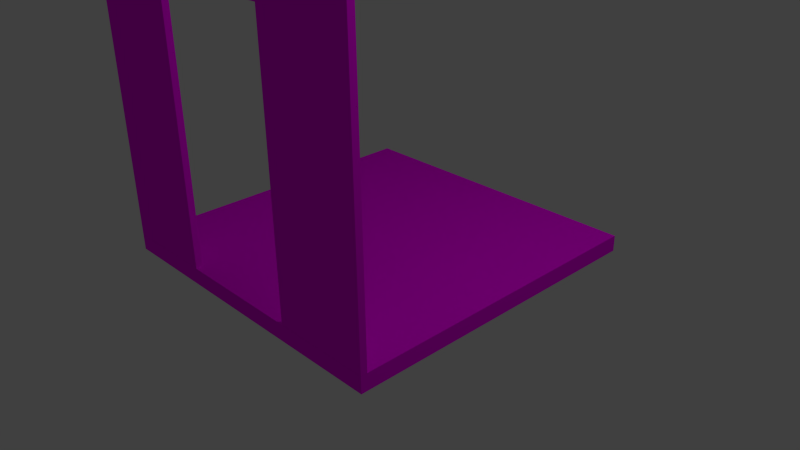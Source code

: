 # Source: ManEscManorDoorS.blend  (saved by Blender 2.69.0; exported with 4.5.12 LTS)
import bpy
from mathutils import Matrix  # noqa: F401  (used for matrix-valued properties, if any)

bpy.ops.wm.read_factory_settings(use_empty=True)
scene = bpy.context.scene
scene.name = 'Scene'

# ---- collections
col_collection_1 = bpy.data.collections.new('Collection 1'); scene.collection.children.link(col_collection_1)

# ---- images (referenced by path relative to the original .blend; pixels are not part of the script)
import os
ASSET_DIR = os.environ.get("B2B_ASSET_DIR", "")  # directory of the original .blend (textures are referenced by path, not embedded)
HERE = os.path.dirname(os.path.abspath(__file__))  # packed textures are extracted next to this script under _unpacked/

def load_image(name, relpath, width, height, colorspace="sRGB"):
    """Load a texture the original file referenced (path relative to the .blend, or extracted next to this script)."""
    p = next((c for c in (os.path.join(HERE, relpath), os.path.join(ASSET_DIR, relpath)) if relpath and os.path.exists(c)), "")
    if p:
        img = bpy.data.images.load(p, check_existing=True)
        img.name = name
    else:  # same state as the original file: an image datablock whose file is absent (Cycles renders it pink)
        img = bpy.data.images.new(name, width, height)
        img.source = "FILE"
        img.filepath = "//" + (relpath or name)
    img.colorspace_settings.name = colorspace
    return img
img_whiteplaster_clr_png = load_image('WhitePlaster_CLR.png', 'WhitePlaster_CLR.png', 1024, 1024, 'sRGB')
img_marblefloorplain_clr_jpg = load_image('MarbleFloorPlain_CLR.jpg', 'MarbleFloorPlain_CLR.jpg', 1024, 1024, 'sRGB')

# ---- materials (node trees are filled in below, after node groups)
mat_whiteplaster = bpy.data.materials.new('WhitePlaster')
mat_whiteplaster.alpha_threshold = 0.0
mat_whiteplaster.roughness = 0.5
mat_whiteplaster.line_color = (0.0, 0.0, 0.0, 1.0)
mat_marblefloorplain = bpy.data.materials.new('MarbleFloorPlain')
mat_marblefloorplain.alpha_threshold = 0.0
mat_marblefloorplain.roughness = 0.5
mat_marblefloorplain.line_color = (0.0, 0.0, 0.0, 1.0)

# ---- material node trees
mat_whiteplaster.use_nodes = True; mat_whiteplaster.node_tree.nodes.clear()
_N = mat_whiteplaster.node_tree.nodes; _L = mat_whiteplaster.node_tree.links
n0 = _N.new('ShaderNodeOutputMaterial'); n0.name = 'Material Output'; n0.location = (300, 300)
n1 = _N.new('ShaderNodeBsdfDiffuse'); n1.name = 'Diffuse BSDF'; n1.location = (10, 300)
n2 = _N.new('ShaderNodeTexImage'); n2.name = 'Image Texture'; n2.location = (-180, 300)
n2.width = 140
n2.image = img_whiteplaster_clr_png
_L.new(n1.outputs[0], n0.inputs[0])
_L.new(n2.outputs[0], n1.inputs[0])
n0.is_active_output = True
mat_marblefloorplain.use_nodes = True; mat_marblefloorplain.node_tree.nodes.clear()
_N = mat_marblefloorplain.node_tree.nodes; _L = mat_marblefloorplain.node_tree.links
n0 = _N.new('ShaderNodeOutputMaterial'); n0.name = 'Material Output'; n0.location = (300, 300)
n1 = _N.new('ShaderNodeBsdfDiffuse'); n1.name = 'Diffuse BSDF'; n1.location = (10, 300)
n2 = _N.new('ShaderNodeTexImage'); n2.name = 'Image Texture'; n2.location = (-180, 300)
n2.width = 140
n2.image = img_marblefloorplain_clr_jpg
_L.new(n1.outputs[0], n0.inputs[0])
_L.new(n2.outputs[0], n1.inputs[0])
n0.is_active_output = True

# ---- world
world_world = bpy.data.worlds.new('World'); scene.world = world_world
world_world.color = (0.05088, 0.05088, 0.05088)
world_world.use_sun_shadow = False
world_world.sun_shadow_jitter_overblur = 0.0
world_world.cycles.sampling_method = 'MANUAL'
world_world.cycles.sample_map_resolution = 256

# ---- cameras
cam_camera_001 = bpy.data.cameras.new('Camera.001')
cam_camera_001.clip_end = 100.0
cam_camera_001.lens = 35.0
cam_camera_001.sensor_width = 32.0
cam_camera_001.sensor_height = 18.0
cam_camera_001.ortho_scale = 7.314
cam_camera_001.dof.focus_distance = 0.0
cam_camera = bpy.data.cameras.new('Camera')
cam_camera.clip_end = 100.0
cam_camera.lens = 35.0
cam_camera.sensor_width = 32.0
cam_camera.sensor_height = 18.0
cam_camera.ortho_scale = 7.314
cam_camera.dof.focus_distance = 0.0

# ---- lights
light_lamp_001 = bpy.data.lights.new('Lamp.001', 'POINT')
light_lamp_001.transmission_factor = 0.0
light_lamp_001.cutoff_distance = 30.0
light_lamp_001.energy = 100.0
light_lamp_001.shadow_buffer_clip_start = 1.001
light_lamp_001.shadow_soft_size = 0.1
light_lamp_001.shadow_maximum_resolution = 0.006
light_lamp_001.use_absolute_resolution = True
light_lamp_001.cycles.use_multiple_importance_sampling = False
light_lamp = bpy.data.lights.new('Lamp', 'POINT')
light_lamp.transmission_factor = 0.0
light_lamp.cutoff_distance = 30.0
light_lamp.energy = 100.0
light_lamp.shadow_buffer_clip_start = 1.001
light_lamp.shadow_soft_size = 0.1
light_lamp.shadow_maximum_resolution = 0.006
light_lamp.use_absolute_resolution = True
light_lamp.cycles.use_multiple_importance_sampling = False

# ---- meshes
me_cube_003 = bpy.data.meshes.new('Cube.003')
me_cube_003.from_pydata([(-0.4, -0.48, 3.816), (-0.4, -0.5, 3.816), (-0.7, -0.5, 3.816), (-0.7, -0.48, 3.816), (-0.4, -0.48, 8.132), (-0.4, -0.5, 8.132), (-0.7, -0.5, 8.132), (-0.7, -0.48, 8.132), (-1.1, -0.48, 3.816), (-1.1, -0.5, 3.816), (-1.4, -0.5, 3.816), (-1.4, -0.48, 3.816), (-1.1, -0.48, 8.132), (-1.1, -0.5, 8.132), (-1.4, -0.5, 8.132), (-1.4, -0.48, 8.132), (-0.4, -0.48, 8.132), (-0.4, -0.5, 8.132), (-1.4, -0.5, 8.132), (-1.4, -0.48, 8.132), (-0.4, -0.48, 14.07), (-0.4, -0.5, 14.07), (-1.4, -0.5, 14.07), (-1.4, -0.48, 14.07)], [], [(0, 1, 2, 3), (4, 7, 6, 5), (0, 4, 5, 1), (1, 5, 6, 2), (2, 6, 7, 3), (4, 0, 3, 7), (8, 9, 10, 11), (12, 15, 14, 13), (8, 12, 13, 9), (9, 13, 14, 10), (10, 14, 15, 11), (12, 8, 11, 15), (16, 17, 18, 19), (20, 23, 22, 21), (16, 20, 21, 17), (17, 21, 22, 18), (18, 22, 23, 19), (20, 16, 19, 23)])
_uv = me_cube_003.uv_layers.new(name='UVMap')
_uv.uv.foreach_set('vector', [0.6366, 0.3414, 0.6366, 0.3414, 0.5419, 0.3414, 0.5419, 0.3414, 0.6366, 0.594, 0.5419, 0.594, 0.5419, 0.594, 0.6366, 0.594, 0.6366, 0.3414, 0.6366, 0.594, 0.6366, 0.594, 0.6366, 0.3414, 0.6366, 0.3414, 0.6366, 0.594, 0.5419, 0.594, 0.5419, 0.3414, -0.004379, 0.02639, -0.004379, 0.7806, 0.04276, 0.7806, 0.04276, 0.02639, 0.6366, 0.594, 0.6366, 0.3414, 0.5419, 0.3414, 0.5419, 0.594, 0.4156, 0.3414, 0.4156, 0.3414, 0.3209, 0.3414, 0.3209, 0.3414, 0.4156, 0.594, 0.3209, 0.594, 0.3209, 0.594, 0.4156, 0.594, 0.04276, 0.02639, 0.04276, 0.7806, -0.004379, 0.7806, -0.004379, 0.02639, 0.4156, 0.3414, 0.4156, 0.594, 0.3209, 0.594, 0.3209, 0.3414, 0.3209, 0.3414, 0.3209, 0.594, 0.3209, 0.594, 0.3209, 0.3414, 0.4156, 0.594, 0.4156, 0.3414, 0.3209, 0.3414, 0.3209, 0.594, 0.8399, 0.119, 0.8399, 0.07968, 0.05422, 0.07968, 0.05422, 0.119, 0.6366, 0.9413, 0.3209, 0.9413, 0.3209, 0.9413, 0.6366, 0.9413, 0.6366, 0.594, 0.6366, 0.9413, 0.6366, 0.9413, 0.6366, 0.594, 0.6366, 0.594, 0.6366, 0.9413, 0.3209, 0.9413, 0.3209, 0.594, 0.3209, 0.594, 0.3209, 0.9413, 0.3209, 0.9413, 0.3209, 0.594, 0.6366, 0.9413, 0.6366, 0.594, 0.3209, 0.594, 0.3209, 0.9413])
me_cube_003.materials.append(mat_whiteplaster)
me_cube_003.use_remesh_preserve_volume = False
me_cube_003.use_remesh_preserve_attributes = False
me_cube_003.use_mirror_vertex_groups = False
me_cube_003.update()
me_cube = bpy.data.meshes.new('Cube')
me_cube.from_pydata([(0.5, 0.5, 38.5), (0.5, -0.5, 38.5), (-0.5, -0.5, 38.5), (-0.5, 0.5, 38.5), (0.5, 0.5, 39.5), (0.5, -0.5, 39.5), (-0.5, -0.5, 39.5), (-0.5, 0.5, 39.5), (0.5, 0.5, -0.5), (0.5, -0.5, -0.5), (-0.5, -0.5, -0.5), (-0.5, 0.5, -0.5), (0.5, 0.5, 0.5), (0.5, -0.5, 0.5), (-0.5, -0.5, 0.5), (-0.5, 0.5, 0.5)], [], [(0, 1, 2, 3), (4, 7, 6, 5), (0, 4, 5, 1), (1, 5, 6, 2), (2, 6, 7, 3), (4, 0, 3, 7), (8, 9, 10, 11), (12, 15, 14, 13), (8, 12, 13, 9), (9, 13, 14, 10), (10, 14, 15, 11), (12, 8, 11, 15)])
_uv = me_cube.uv_layers.new(name='UVMap')
_uv.uv.foreach_set('vector', [0.6138, 0.6224, 0.6138, 0.3592, 0.3507, 0.3592, 0.3507, 0.6224, 0.6138, 0.6224, 0.3507, 0.6224, 0.3507, 0.3592, 0.6138, 0.3592, 0.6138, 0.6224, 0.6138, 0.6224, 0.6138, 0.3592, 0.6138, 0.3592, 0.6138, 0.3592, 0.6138, 0.3592, 0.3507, 0.3592, 0.3507, 0.3592, 0.3507, 0.3592, 0.3507, 0.3592, 0.3507, 0.6224, 0.3507, 0.6224, 0.6138, 0.6224, 0.6138, 0.6224, 0.3507, 0.6224, 0.3507, 0.6224, 0.6138, 0.6224, 0.6138, 0.3592, 0.3507, 0.3592, 0.3507, 0.6224, 0.6138, 0.6224, 0.3507, 0.6224, 0.3507, 0.3592, 0.6138, 0.3592, 0.6138, 0.6224, 0.6138, 0.6224, 0.6138, 0.3592, 0.6138, 0.3592, 0.6138, 0.3592, 0.6138, 0.3592, 0.3507, 0.3592, 0.3507, 0.3592, 0.3507, 0.3592, 0.3507, 0.3592, 0.3507, 0.6224, 0.3507, 0.6224, 0.6138, 0.6224, 0.6138, 0.6224, 0.3507, 0.6224, 0.3507, 0.6224])
me_cube.materials.append(mat_marblefloorplain)
me_cube.use_remesh_preserve_volume = False
me_cube.use_remesh_preserve_attributes = False
me_cube.use_mirror_vertex_groups = False
me_cube.update()

# ---- objects
ob_cube_003 = bpy.data.objects.new('Cube.003', me_cube_003)
ob_camera_001 = bpy.data.objects.new('Camera.001', cam_camera_001)
ob_lamp_001 = bpy.data.objects.new('Lamp.001', light_lamp_001)
ob_cube = bpy.data.objects.new('Cube', me_cube)
ob_lamp = bpy.data.objects.new('Lamp', light_lamp)
ob_camera = bpy.data.objects.new('Camera', cam_camera)

# ---- transforms, parenting, visibility, modifiers, constraints
ob_cube_003.location = (4.5, 0.0, -3.287)
ob_cube_003.scale = (5.0, 5.0, 0.9268)
ob_cube_003.lock_rotations_4d = False
ob_cube_003.empty_display_type = 'ARROWS'
ob_cube_003.lineart.crease_threshold = 0.0
ob_camera_001.location = (8.768, -7.707, 6.468)
ob_camera_001.rotation_euler = (1.109, 0.01082, 0.8149)
ob_camera_001.lock_rotations_4d = False
ob_camera_001.empty_display_type = 'ARROWS'
ob_camera_001.color = (0.0, 0.0, 0.0, 0.0)
ob_camera_001.display_type = 'WIRE'
ob_camera_001.lineart.crease_threshold = 0.0
ob_lamp_001.location = (5.189, 1.435, 7.715)
ob_lamp_001.rotation_euler = (0.6503, 0.05522, 1.866)
ob_lamp_001.lock_rotations_4d = False
ob_lamp_001.empty_display_type = 'ARROWS'
ob_lamp_001.color = (0.0, 0.0, 0.0, 0.0)
ob_lamp_001.lineart.crease_threshold = 0.0
ob_cube.location = (0.0, 0.0, 0.125)
ob_cube.scale = (5.0, 5.0, 0.25)
ob_cube.lock_rotations_4d = False
ob_cube.empty_display_type = 'ARROWS'
ob_cube.lineart.crease_threshold = 0.0
ob_lamp.location = (5.189, 1.435, 7.465)
ob_lamp.rotation_euler = (0.6503, 0.05522, 1.866)
ob_lamp.lock_rotations_4d = False
ob_lamp.empty_display_type = 'ARROWS'
ob_lamp.color = (0.0, 0.0, 0.0, 0.0)
ob_lamp.lineart.crease_threshold = 0.0
ob_camera.location = (8.768, -7.707, 6.218)
ob_camera.rotation_euler = (1.109, 0.01082, 0.8149)
ob_camera.lock_rotations_4d = False
ob_camera.empty_display_type = 'ARROWS'
ob_camera.color = (0.0, 0.0, 0.0, 0.0)
ob_camera.display_type = 'WIRE'
ob_camera.lineart.crease_threshold = 0.0

# ---- collection membership
col_collection_1.objects.link(ob_cube_003)
col_collection_1.objects.link(ob_camera_001)
col_collection_1.objects.link(ob_lamp_001)
col_collection_1.objects.link(ob_cube)
col_collection_1.objects.link(ob_lamp)
col_collection_1.objects.link(ob_camera)

# ---- scene / render settings (as saved in the file)
scene.camera = ob_camera
scene.frame_start = 1; scene.frame_end = 250; scene.frame_set(1)
scene.render.engine = 'CYCLES'
scene.render.image_settings.compression = 90
scene.render.resolution_percentage = 50
scene.render.dither_intensity = 0.0
scene.cycles.use_denoising = False
scene.cycles.samples = 10
scene.cycles.sampling_pattern = 'TABULATED_SOBOL'
scene.cycles.light_sampling_threshold = 0.0
scene.cycles.use_adaptive_sampling = False
scene.cycles.use_light_tree = False
scene.cycles.blur_glossy = 0.0
scene.cycles.volume_bounces = 1
scene.cycles.pixel_filter_type = 'GAUSSIAN'
scene.cycles.sample_clamp_indirect = 0.0
scene.view_settings.view_transform = 'Standard'
bpy.context.view_layer.update()
